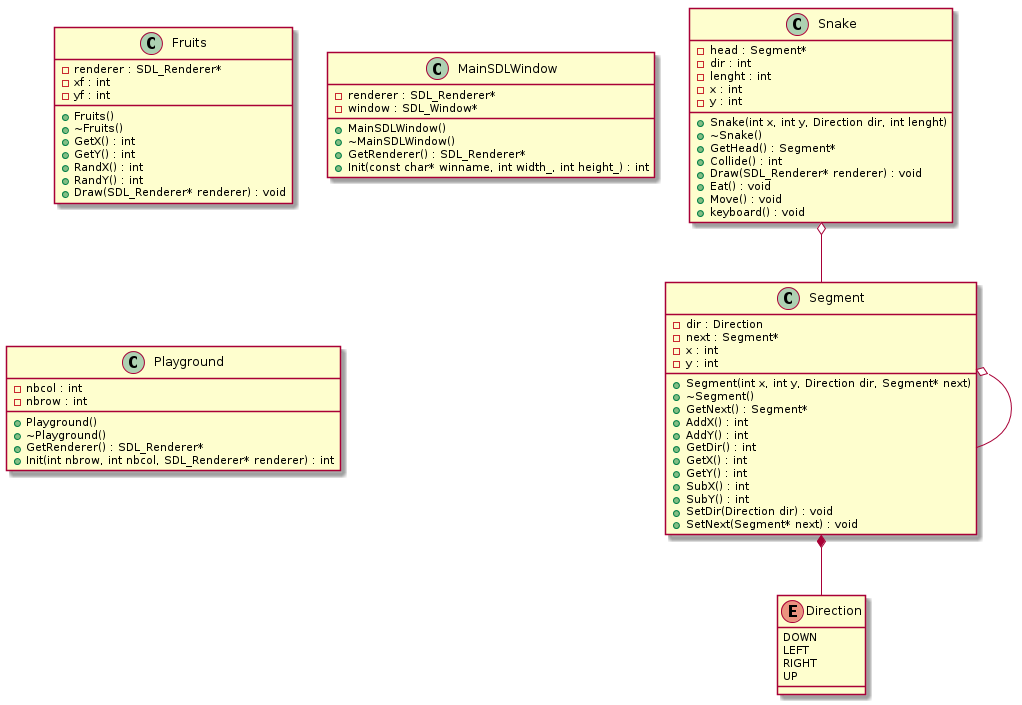

The diagram above was rendered by PlantUML. Its source (embedded in the PNG):
@startuml





/' Objects '/

class Fruits {
	+Fruits()
	+~Fruits()
	-renderer : SDL_Renderer*
	+GetX() : int
	+GetY() : int
	+RandX() : int
	+RandY() : int
	-xf : int
	-yf : int
	+Draw(SDL_Renderer* renderer) : void
}


class MainSDLWindow {
	+MainSDLWindow()
	+~MainSDLWindow()
	+GetRenderer() : SDL_Renderer*
	-renderer : SDL_Renderer*
	-window : SDL_Window*
	+Init(const char* winname, int width_, int height_) : int
}


class Playground {
	+Playground()
	+~Playground()
	+GetRenderer() : SDL_Renderer*
	+Init(int nbrow, int nbcol, SDL_Renderer* renderer) : int
	-nbcol : int
	-nbrow : int
}


class Segment {
	+Segment(int x, int y, Direction dir, Segment* next)
	+~Segment()
	-dir : Direction
	+GetNext() : Segment*
	-next : Segment*
	+AddX() : int
	+AddY() : int
	+GetDir() : int
	+GetX() : int
	+GetY() : int
	+SubX() : int
	+SubY() : int
	-x : int
	-y : int
	+SetDir(Direction dir) : void
	+SetNext(Segment* next) : void
}


class Snake {
	+Snake(int x, int y, Direction dir, int lenght)
	+~Snake()
	+GetHead() : Segment*
	-head : Segment*
	+Collide() : int
	-dir : int
	-lenght : int
	-x : int
	-y : int
	+Draw(SDL_Renderer* renderer) : void
	+Eat() : void
	+Move() : void
	+keyboard() : void
}


enum Direction {
	DOWN
	LEFT
	RIGHT
	UP
}





/' Inheritance relationships '/




/' Aggregation relationships '/

.Segment *-- .Direction


.Segment o-- .Segment


.Snake o-- .Segment






/' Nested objects '/



@enduml